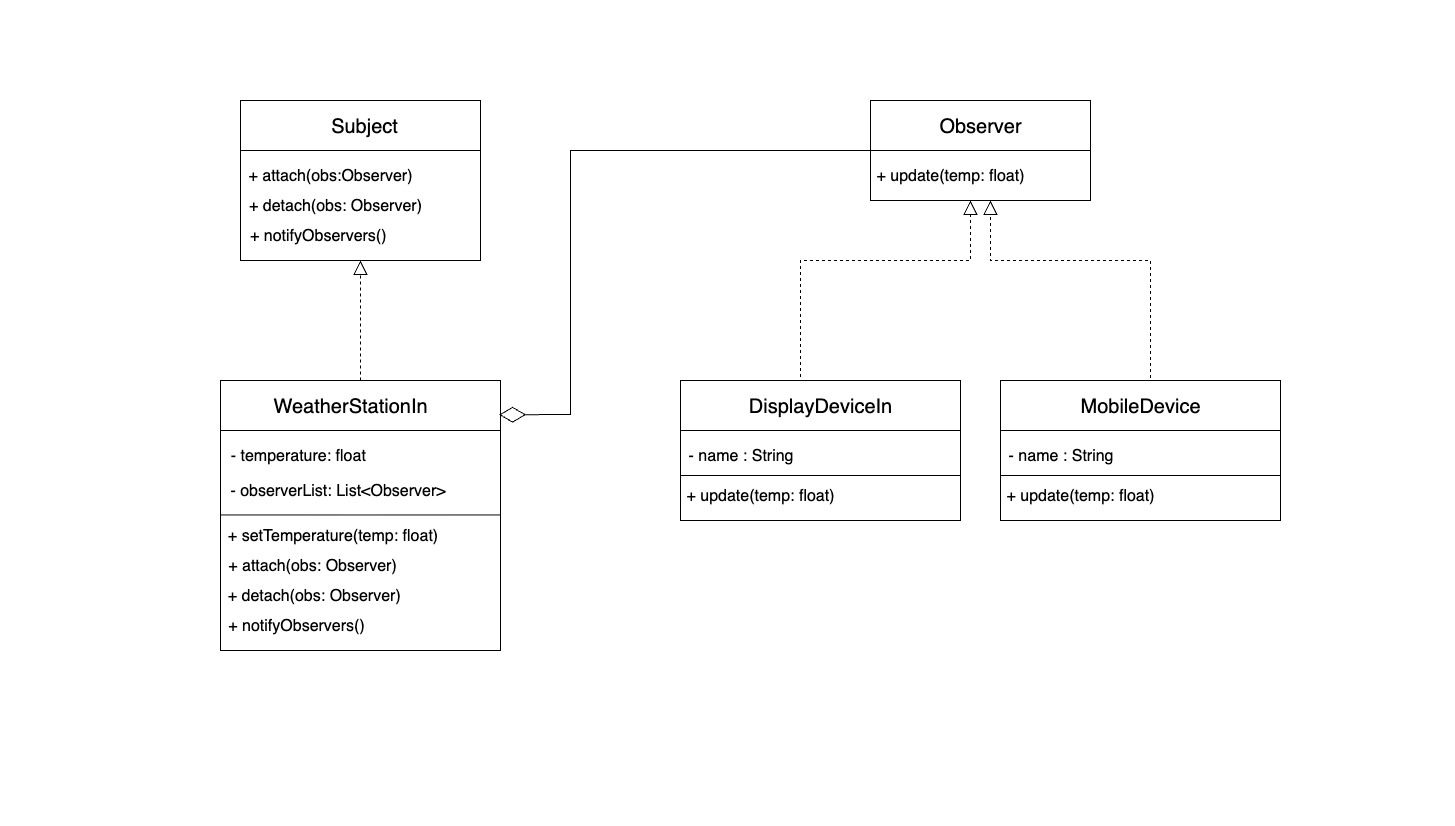

The diagram above was exported from draw.io. Its source (the exported page's mxGraphModel, read from the mxfile embedded in the PNG):
<mxGraphModel dx="1697" dy="1092" grid="1" gridSize="10" guides="1" tooltips="1" connect="1" arrows="1" fold="1" page="1" pageScale="1" pageWidth="291" pageHeight="413" math="0" shadow="0">
  <root>
    <mxCell id="WIyWlLk6GJQsqaUBKTNV-0" />
    <mxCell id="WIyWlLk6GJQsqaUBKTNV-1" parent="WIyWlLk6GJQsqaUBKTNV-0" />
    <mxCell id="nt7PX59J2h5GUqRamVRj-0" value="" style="rounded=0;whiteSpace=wrap;html=1;" parent="WIyWlLk6GJQsqaUBKTNV-1" vertex="1">
      <mxGeometry x="240" y="100" width="240" height="160" as="geometry" />
    </mxCell>
    <mxCell id="nt7PX59J2h5GUqRamVRj-1" value="" style="endArrow=none;html=1;rounded=0;exitX=0;exitY=0.25;exitDx=0;exitDy=0;" parent="WIyWlLk6GJQsqaUBKTNV-1" edge="1">
      <mxGeometry width="50" height="50" relative="1" as="geometry">
        <mxPoint x="240" y="150" as="sourcePoint" />
        <mxPoint x="480" y="150" as="targetPoint" />
      </mxGeometry>
    </mxCell>
    <mxCell id="nt7PX59J2h5GUqRamVRj-2" value="&lt;font style=&quot;font-size: 20px;&quot;&gt;Subject&lt;/font&gt;" style="text;html=1;align=center;verticalAlign=middle;whiteSpace=wrap;rounded=0;" parent="WIyWlLk6GJQsqaUBKTNV-1" vertex="1">
      <mxGeometry x="334" y="110" width="60" height="30" as="geometry" />
    </mxCell>
    <mxCell id="nt7PX59J2h5GUqRamVRj-5" value="&lt;font style=&quot;font-size: 16px;&quot;&gt;+ attach(obs:Observer)&lt;/font&gt;" style="text;html=1;align=center;verticalAlign=middle;whiteSpace=wrap;rounded=0;" parent="WIyWlLk6GJQsqaUBKTNV-1" vertex="1">
      <mxGeometry x="240" y="160" width="180" height="30" as="geometry" />
    </mxCell>
    <mxCell id="nt7PX59J2h5GUqRamVRj-6" value="&lt;font style=&quot;font-size: 16px;&quot;&gt;+ detach(obs: Observer)&lt;/font&gt;" style="text;html=1;align=center;verticalAlign=middle;whiteSpace=wrap;rounded=0;" parent="WIyWlLk6GJQsqaUBKTNV-1" vertex="1">
      <mxGeometry x="240" y="190" width="190" height="30" as="geometry" />
    </mxCell>
    <mxCell id="nt7PX59J2h5GUqRamVRj-7" value="&lt;font style=&quot;font-size: 16px;&quot;&gt;+ notifyObservers()&amp;nbsp;&lt;/font&gt;" style="text;html=1;align=center;verticalAlign=middle;whiteSpace=wrap;rounded=0;" parent="WIyWlLk6GJQsqaUBKTNV-1" vertex="1">
      <mxGeometry x="240" y="220" width="160" height="30" as="geometry" />
    </mxCell>
    <mxCell id="nt7PX59J2h5GUqRamVRj-9" value="" style="rounded=0;whiteSpace=wrap;html=1;" parent="WIyWlLk6GJQsqaUBKTNV-1" vertex="1">
      <mxGeometry x="220" y="380" width="280" height="270" as="geometry" />
    </mxCell>
    <mxCell id="nt7PX59J2h5GUqRamVRj-10" value="" style="endArrow=none;html=1;rounded=0;entryX=1;entryY=0.25;entryDx=0;entryDy=0;exitX=0;exitY=0.25;exitDx=0;exitDy=0;" parent="WIyWlLk6GJQsqaUBKTNV-1" edge="1">
      <mxGeometry width="50" height="50" relative="1" as="geometry">
        <mxPoint x="220" y="430" as="sourcePoint" />
        <mxPoint x="500" y="430" as="targetPoint" />
      </mxGeometry>
    </mxCell>
    <mxCell id="nt7PX59J2h5GUqRamVRj-11" value="&lt;font style=&quot;font-size: 20px;&quot;&gt;WeatherStationIn&lt;/font&gt;" style="text;html=1;align=center;verticalAlign=middle;whiteSpace=wrap;rounded=0;" parent="WIyWlLk6GJQsqaUBKTNV-1" vertex="1">
      <mxGeometry x="320" y="390" width="60" height="30" as="geometry" />
    </mxCell>
    <mxCell id="nt7PX59J2h5GUqRamVRj-12" value="&lt;font style=&quot;font-size: 16px;&quot;&gt;- temperature: float&amp;nbsp;&lt;/font&gt;" style="text;html=1;align=center;verticalAlign=middle;whiteSpace=wrap;rounded=0;" parent="WIyWlLk6GJQsqaUBKTNV-1" vertex="1">
      <mxGeometry x="220" y="440" width="160" height="30" as="geometry" />
    </mxCell>
    <mxCell id="nt7PX59J2h5GUqRamVRj-13" value="" style="endArrow=none;html=1;rounded=0;entryX=1;entryY=0.25;entryDx=0;entryDy=0;exitX=0;exitY=0.25;exitDx=0;exitDy=0;" parent="WIyWlLk6GJQsqaUBKTNV-1" edge="1">
      <mxGeometry width="50" height="50" relative="1" as="geometry">
        <mxPoint x="220" y="514.44" as="sourcePoint" />
        <mxPoint x="500" y="514.44" as="targetPoint" />
      </mxGeometry>
    </mxCell>
    <mxCell id="nt7PX59J2h5GUqRamVRj-14" value="&lt;font style=&quot;font-size: 16px;&quot;&gt;+ setTemperature(temp: float)&lt;/font&gt;" style="text;html=1;align=center;verticalAlign=middle;whiteSpace=wrap;rounded=0;" parent="WIyWlLk6GJQsqaUBKTNV-1" vertex="1">
      <mxGeometry x="220" y="520" width="225" height="30" as="geometry" />
    </mxCell>
    <mxCell id="nt7PX59J2h5GUqRamVRj-15" value="" style="rounded=0;whiteSpace=wrap;html=1;" parent="WIyWlLk6GJQsqaUBKTNV-1" vertex="1">
      <mxGeometry x="870" y="100" width="220" height="100" as="geometry" />
    </mxCell>
    <mxCell id="nt7PX59J2h5GUqRamVRj-16" value="" style="endArrow=none;html=1;rounded=0;exitX=0;exitY=0.25;exitDx=0;exitDy=0;" parent="WIyWlLk6GJQsqaUBKTNV-1" edge="1">
      <mxGeometry width="50" height="50" relative="1" as="geometry">
        <mxPoint x="870" y="150" as="sourcePoint" />
        <mxPoint x="1090" y="150" as="targetPoint" />
      </mxGeometry>
    </mxCell>
    <mxCell id="nt7PX59J2h5GUqRamVRj-17" value="&lt;span style=&quot;font-size: 20px;&quot;&gt;Observer&lt;/span&gt;" style="text;html=1;align=center;verticalAlign=middle;whiteSpace=wrap;rounded=0;" parent="WIyWlLk6GJQsqaUBKTNV-1" vertex="1">
      <mxGeometry x="950" y="110" width="60" height="30" as="geometry" />
    </mxCell>
    <mxCell id="nt7PX59J2h5GUqRamVRj-18" value="&lt;span style=&quot;font-size: 16px;&quot;&gt;+ update(temp: float)&lt;/span&gt;" style="text;html=1;align=center;verticalAlign=middle;whiteSpace=wrap;rounded=0;" parent="WIyWlLk6GJQsqaUBKTNV-1" vertex="1">
      <mxGeometry x="870" y="160" width="160" height="30" as="geometry" />
    </mxCell>
    <mxCell id="nt7PX59J2h5GUqRamVRj-26" value="&lt;font style=&quot;font-size: 16px;&quot;&gt;- observerList: List&amp;lt;Observer&amp;gt;&lt;/font&gt;" style="text;html=1;align=center;verticalAlign=middle;whiteSpace=wrap;rounded=0;" parent="WIyWlLk6GJQsqaUBKTNV-1" vertex="1">
      <mxGeometry x="220" y="475" width="235" height="30" as="geometry" />
    </mxCell>
    <mxCell id="nt7PX59J2h5GUqRamVRj-27" value="&lt;font style=&quot;font-size: 16px;&quot;&gt;+ attach(obs: Observer)&lt;/font&gt;" style="text;html=1;align=center;verticalAlign=middle;whiteSpace=wrap;rounded=0;" parent="WIyWlLk6GJQsqaUBKTNV-1" vertex="1">
      <mxGeometry x="220" y="550" width="184" height="30" as="geometry" />
    </mxCell>
    <mxCell id="nt7PX59J2h5GUqRamVRj-28" value="&lt;font style=&quot;font-size: 16px;&quot;&gt;+ detach(obs: Observer)&amp;nbsp;&lt;/font&gt;" style="text;html=1;align=center;verticalAlign=middle;whiteSpace=wrap;rounded=0;" parent="WIyWlLk6GJQsqaUBKTNV-1" vertex="1">
      <mxGeometry x="220" y="580" width="192" height="30" as="geometry" />
    </mxCell>
    <mxCell id="nt7PX59J2h5GUqRamVRj-29" value="&lt;font style=&quot;font-size: 16px;&quot;&gt;+ notifyObservers()&lt;/font&gt;" style="text;html=1;align=center;verticalAlign=middle;whiteSpace=wrap;rounded=0;" parent="WIyWlLk6GJQsqaUBKTNV-1" vertex="1">
      <mxGeometry x="220" y="610" width="152" height="30" as="geometry" />
    </mxCell>
    <mxCell id="nt7PX59J2h5GUqRamVRj-30" style="edgeStyle=orthogonalEdgeStyle;rounded=0;orthogonalLoop=1;jettySize=auto;html=1;exitX=0.5;exitY=1;exitDx=0;exitDy=0;" parent="WIyWlLk6GJQsqaUBKTNV-1" source="nt7PX59J2h5GUqRamVRj-15" target="nt7PX59J2h5GUqRamVRj-15" edge="1">
      <mxGeometry relative="1" as="geometry" />
    </mxCell>
    <mxCell id="nt7PX59J2h5GUqRamVRj-31" value="" style="rounded=0;whiteSpace=wrap;html=1;" parent="WIyWlLk6GJQsqaUBKTNV-1" vertex="1">
      <mxGeometry x="680" y="380" width="280" height="140" as="geometry" />
    </mxCell>
    <mxCell id="nt7PX59J2h5GUqRamVRj-32" value="" style="endArrow=none;html=1;rounded=0;entryX=1;entryY=0.25;entryDx=0;entryDy=0;exitX=0;exitY=0.25;exitDx=0;exitDy=0;" parent="WIyWlLk6GJQsqaUBKTNV-1" edge="1">
      <mxGeometry width="50" height="50" relative="1" as="geometry">
        <mxPoint x="680" y="430" as="sourcePoint" />
        <mxPoint x="960" y="430" as="targetPoint" />
      </mxGeometry>
    </mxCell>
    <mxCell id="nt7PX59J2h5GUqRamVRj-33" value="&lt;font style=&quot;font-size: 20px;&quot;&gt;DisplayDeviceIn&lt;/font&gt;" style="text;html=1;align=center;verticalAlign=middle;whiteSpace=wrap;rounded=0;" parent="WIyWlLk6GJQsqaUBKTNV-1" vertex="1">
      <mxGeometry x="790" y="390" width="60" height="30" as="geometry" />
    </mxCell>
    <mxCell id="nt7PX59J2h5GUqRamVRj-34" value="&lt;font style=&quot;font-size: 16px;&quot;&gt;- name : String&amp;nbsp;&amp;nbsp;&lt;/font&gt;" style="text;html=1;align=center;verticalAlign=middle;whiteSpace=wrap;rounded=0;" parent="WIyWlLk6GJQsqaUBKTNV-1" vertex="1">
      <mxGeometry x="680" y="440" width="130" height="30" as="geometry" />
    </mxCell>
    <mxCell id="nt7PX59J2h5GUqRamVRj-35" value="" style="endArrow=none;html=1;rounded=0;entryX=1;entryY=0.25;entryDx=0;entryDy=0;exitX=0;exitY=0.25;exitDx=0;exitDy=0;" parent="WIyWlLk6GJQsqaUBKTNV-1" edge="1">
      <mxGeometry width="50" height="50" relative="1" as="geometry">
        <mxPoint x="680" y="475.00000000000006" as="sourcePoint" />
        <mxPoint x="960" y="475.00000000000006" as="targetPoint" />
      </mxGeometry>
    </mxCell>
    <mxCell id="nt7PX59J2h5GUqRamVRj-40" value="&lt;font style=&quot;font-size: 16px;&quot;&gt;+ update(temp: float)&lt;/font&gt;" style="text;html=1;align=center;verticalAlign=middle;whiteSpace=wrap;rounded=0;" parent="WIyWlLk6GJQsqaUBKTNV-1" vertex="1">
      <mxGeometry x="680" y="480" width="160" height="30" as="geometry" />
    </mxCell>
    <mxCell id="nt7PX59J2h5GUqRamVRj-51" value="" style="rounded=0;whiteSpace=wrap;html=1;" parent="WIyWlLk6GJQsqaUBKTNV-1" vertex="1">
      <mxGeometry x="1000" y="380" width="280" height="140" as="geometry" />
    </mxCell>
    <mxCell id="nt7PX59J2h5GUqRamVRj-52" value="" style="endArrow=none;html=1;rounded=0;entryX=1;entryY=0.25;entryDx=0;entryDy=0;exitX=0;exitY=0.25;exitDx=0;exitDy=0;" parent="WIyWlLk6GJQsqaUBKTNV-1" edge="1">
      <mxGeometry width="50" height="50" relative="1" as="geometry">
        <mxPoint x="1000" y="430" as="sourcePoint" />
        <mxPoint x="1280" y="430" as="targetPoint" />
      </mxGeometry>
    </mxCell>
    <mxCell id="nt7PX59J2h5GUqRamVRj-53" value="&lt;font style=&quot;font-size: 20px;&quot;&gt;MobileDevice&lt;/font&gt;" style="text;html=1;align=center;verticalAlign=middle;whiteSpace=wrap;rounded=0;" parent="WIyWlLk6GJQsqaUBKTNV-1" vertex="1">
      <mxGeometry x="1110" y="390" width="60" height="30" as="geometry" />
    </mxCell>
    <mxCell id="nt7PX59J2h5GUqRamVRj-54" value="&lt;font style=&quot;font-size: 16px;&quot;&gt;- name : String&amp;nbsp;&amp;nbsp;&lt;/font&gt;" style="text;html=1;align=center;verticalAlign=middle;whiteSpace=wrap;rounded=0;" parent="WIyWlLk6GJQsqaUBKTNV-1" vertex="1">
      <mxGeometry x="1000" y="440" width="130" height="30" as="geometry" />
    </mxCell>
    <mxCell id="nt7PX59J2h5GUqRamVRj-55" value="" style="endArrow=none;html=1;rounded=0;entryX=1;entryY=0.25;entryDx=0;entryDy=0;exitX=0;exitY=0.25;exitDx=0;exitDy=0;" parent="WIyWlLk6GJQsqaUBKTNV-1" edge="1">
      <mxGeometry width="50" height="50" relative="1" as="geometry">
        <mxPoint x="1000" y="475" as="sourcePoint" />
        <mxPoint x="1280" y="475" as="targetPoint" />
      </mxGeometry>
    </mxCell>
    <mxCell id="nt7PX59J2h5GUqRamVRj-56" value="&lt;font style=&quot;font-size: 16px;&quot;&gt;+ update(temp: float)&lt;/font&gt;" style="text;html=1;align=center;verticalAlign=middle;whiteSpace=wrap;rounded=0;" parent="WIyWlLk6GJQsqaUBKTNV-1" vertex="1">
      <mxGeometry x="1000" y="480" width="160" height="30" as="geometry" />
    </mxCell>
    <mxCell id="nt7PX59J2h5GUqRamVRj-57" value="" style="endArrow=block;dashed=1;endFill=0;endSize=12;html=1;rounded=0;exitX=0.5;exitY=0;exitDx=0;exitDy=0;entryX=0.5;entryY=1;entryDx=0;entryDy=0;" parent="WIyWlLk6GJQsqaUBKTNV-1" source="nt7PX59J2h5GUqRamVRj-9" target="nt7PX59J2h5GUqRamVRj-0" edge="1">
      <mxGeometry width="160" relative="1" as="geometry">
        <mxPoint x="550" y="410" as="sourcePoint" />
        <mxPoint x="710" y="410" as="targetPoint" />
      </mxGeometry>
    </mxCell>
    <mxCell id="nt7PX59J2h5GUqRamVRj-58" value="" style="endArrow=block;dashed=1;endFill=0;endSize=12;html=1;rounded=0;exitX=0.429;exitY=-0.025;exitDx=0;exitDy=0;exitPerimeter=0;" parent="WIyWlLk6GJQsqaUBKTNV-1" source="nt7PX59J2h5GUqRamVRj-31" edge="1">
      <mxGeometry width="160" relative="1" as="geometry">
        <mxPoint x="800" y="370" as="sourcePoint" />
        <mxPoint x="970" y="200" as="targetPoint" />
        <Array as="points">
          <mxPoint x="800" y="260" />
          <mxPoint x="970" y="260" />
          <mxPoint x="970" y="230" />
        </Array>
      </mxGeometry>
    </mxCell>
    <mxCell id="nt7PX59J2h5GUqRamVRj-59" value="" style="endArrow=block;dashed=1;endFill=0;endSize=12;html=1;rounded=0;exitX=0.536;exitY=-0.017;exitDx=0;exitDy=0;exitPerimeter=0;" parent="WIyWlLk6GJQsqaUBKTNV-1" source="nt7PX59J2h5GUqRamVRj-51" edge="1">
      <mxGeometry width="160" relative="1" as="geometry">
        <mxPoint x="1150" y="370" as="sourcePoint" />
        <mxPoint x="990" y="200" as="targetPoint" />
        <Array as="points">
          <mxPoint x="1150" y="320" />
          <mxPoint x="1150" y="260" />
          <mxPoint x="990" y="260" />
          <mxPoint x="990" y="230" />
        </Array>
      </mxGeometry>
    </mxCell>
    <mxCell id="DMZPsHWt8wlmqLQIvx6q-0" value="" style="endArrow=diamondThin;endFill=0;endSize=24;html=1;rounded=0;entryX=0.995;entryY=0.127;entryDx=0;entryDy=0;entryPerimeter=0;" edge="1" parent="WIyWlLk6GJQsqaUBKTNV-1" target="nt7PX59J2h5GUqRamVRj-9">
      <mxGeometry width="160" relative="1" as="geometry">
        <mxPoint x="870" y="150" as="sourcePoint" />
        <mxPoint x="560" y="470" as="targetPoint" />
        <Array as="points">
          <mxPoint x="570" y="150" />
          <mxPoint x="570" y="414" />
        </Array>
      </mxGeometry>
    </mxCell>
  </root>
</mxGraphModel>